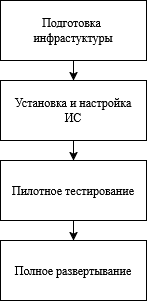

The diagram above was exported from draw.io. Its source (the exported page's mxGraphModel, read from the mxfile embedded in the PNG):
<mxGraphModel dx="1148" dy="663" grid="1" gridSize="10" guides="1" tooltips="1" connect="1" arrows="1" fold="1" page="1" pageScale="1" pageWidth="827" pageHeight="1169" math="0" shadow="0">
  <root>
    <mxCell id="0" />
    <mxCell id="1" parent="0" />
    <mxCell id="XFh8AauXrw0dqe5nT-9f-6" style="edgeStyle=orthogonalEdgeStyle;rounded=0;orthogonalLoop=1;jettySize=auto;html=1;exitX=0.5;exitY=1;exitDx=0;exitDy=0;" edge="1" parent="1" source="XFh8AauXrw0dqe5nT-9f-1" target="XFh8AauXrw0dqe5nT-9f-2">
      <mxGeometry relative="1" as="geometry" />
    </mxCell>
    <mxCell id="XFh8AauXrw0dqe5nT-9f-1" value="&lt;div&gt;Подготовка&amp;nbsp;&lt;/div&gt;&lt;div&gt;инфрастуктуры&lt;/div&gt;" style="rounded=0;whiteSpace=wrap;html=1;" vertex="1" parent="1">
      <mxGeometry x="354" y="160" width="146" height="60" as="geometry" />
    </mxCell>
    <mxCell id="XFh8AauXrw0dqe5nT-9f-7" style="edgeStyle=orthogonalEdgeStyle;rounded=0;orthogonalLoop=1;jettySize=auto;html=1;exitX=0.5;exitY=1;exitDx=0;exitDy=0;entryX=0.5;entryY=0;entryDx=0;entryDy=0;" edge="1" parent="1" source="XFh8AauXrw0dqe5nT-9f-2" target="XFh8AauXrw0dqe5nT-9f-3">
      <mxGeometry relative="1" as="geometry" />
    </mxCell>
    <mxCell id="XFh8AauXrw0dqe5nT-9f-2" value="&lt;div&gt;Установка и настройка&lt;/div&gt;&lt;div&gt;ИС&lt;/div&gt;" style="rounded=0;whiteSpace=wrap;html=1;" vertex="1" parent="1">
      <mxGeometry x="354" y="240" width="146" height="60" as="geometry" />
    </mxCell>
    <mxCell id="XFh8AauXrw0dqe5nT-9f-8" style="edgeStyle=orthogonalEdgeStyle;rounded=0;orthogonalLoop=1;jettySize=auto;html=1;exitX=0.5;exitY=1;exitDx=0;exitDy=0;entryX=0.5;entryY=0;entryDx=0;entryDy=0;" edge="1" parent="1" source="XFh8AauXrw0dqe5nT-9f-3" target="XFh8AauXrw0dqe5nT-9f-4">
      <mxGeometry relative="1" as="geometry" />
    </mxCell>
    <mxCell id="XFh8AauXrw0dqe5nT-9f-3" value="Пилотное тестирование" style="rounded=0;whiteSpace=wrap;html=1;" vertex="1" parent="1">
      <mxGeometry x="354" y="320" width="146" height="60" as="geometry" />
    </mxCell>
    <mxCell id="XFh8AauXrw0dqe5nT-9f-4" value="Полное развертывание" style="rounded=0;whiteSpace=wrap;html=1;" vertex="1" parent="1">
      <mxGeometry x="354" y="400" width="146" height="60" as="geometry" />
    </mxCell>
  </root>
</mxGraphModel>